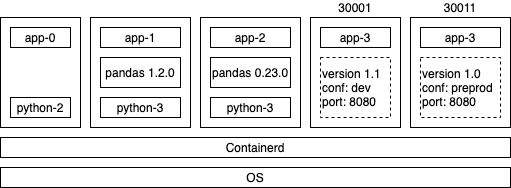

The diagram above was exported from draw.io. Its source (the exported page's mxGraphModel, read from the mxfile embedded in the PNG):
<mxGraphModel dx="1106" dy="900" grid="1" gridSize="10" guides="1" tooltips="1" connect="1" arrows="1" fold="1" page="1" pageScale="1" pageWidth="827" pageHeight="1169" math="0" shadow="0">
  <root>
    <mxCell id="0" />
    <mxCell id="1" parent="0" />
    <mxCell id="hOVafpg2AJc_vmhZ8kZM-2" value="Containerd" style="rounded=0;whiteSpace=wrap;html=1;" vertex="1" parent="1">
      <mxGeometry x="80" y="500" width="510" height="20" as="geometry" />
    </mxCell>
    <mxCell id="hOVafpg2AJc_vmhZ8kZM-4" value="" style="rounded=0;whiteSpace=wrap;html=1;" vertex="1" parent="1">
      <mxGeometry x="80" y="380" width="80" height="110" as="geometry" />
    </mxCell>
    <mxCell id="hOVafpg2AJc_vmhZ8kZM-5" value="python-2" style="rounded=0;whiteSpace=wrap;html=1;" vertex="1" parent="1">
      <mxGeometry x="90" y="460" width="60" height="20" as="geometry" />
    </mxCell>
    <mxCell id="hOVafpg2AJc_vmhZ8kZM-6" value="app-0" style="rounded=0;whiteSpace=wrap;html=1;" vertex="1" parent="1">
      <mxGeometry x="90" y="390" width="60" height="20" as="geometry" />
    </mxCell>
    <mxCell id="hOVafpg2AJc_vmhZ8kZM-8" value="" style="rounded=0;whiteSpace=wrap;html=1;" vertex="1" parent="1">
      <mxGeometry x="170" y="380" width="100" height="110" as="geometry" />
    </mxCell>
    <mxCell id="hOVafpg2AJc_vmhZ8kZM-9" value="python-3" style="rounded=0;whiteSpace=wrap;html=1;" vertex="1" parent="1">
      <mxGeometry x="180" y="460" width="80" height="20" as="geometry" />
    </mxCell>
    <mxCell id="hOVafpg2AJc_vmhZ8kZM-10" value="app-1" style="rounded=0;whiteSpace=wrap;html=1;" vertex="1" parent="1">
      <mxGeometry x="180" y="390" width="80" height="20" as="geometry" />
    </mxCell>
    <mxCell id="hOVafpg2AJc_vmhZ8kZM-11" value="OS" style="rounded=0;whiteSpace=wrap;html=1;" vertex="1" parent="1">
      <mxGeometry x="80" y="530" width="510" height="20" as="geometry" />
    </mxCell>
    <mxCell id="hOVafpg2AJc_vmhZ8kZM-12" value="30001" style="rounded=0;whiteSpace=wrap;html=1;labelPosition=center;verticalLabelPosition=top;align=center;verticalAlign=bottom;" vertex="1" parent="1">
      <mxGeometry x="390" y="380" width="90" height="110" as="geometry" />
    </mxCell>
    <mxCell id="hOVafpg2AJc_vmhZ8kZM-13" value="app-3" style="rounded=0;whiteSpace=wrap;html=1;" vertex="1" parent="1">
      <mxGeometry x="400" y="390" width="70" height="20" as="geometry" />
    </mxCell>
    <mxCell id="hOVafpg2AJc_vmhZ8kZM-14" value="version 1.1&lt;br&gt;conf: dev&lt;br&gt;port: 8080" style="rounded=0;whiteSpace=wrap;html=1;align=left;dashed=1;" vertex="1" parent="1">
      <mxGeometry x="400" y="420" width="70" height="60" as="geometry" />
    </mxCell>
    <mxCell id="hOVafpg2AJc_vmhZ8kZM-19" value="30011" style="rounded=0;whiteSpace=wrap;html=1;labelPosition=center;verticalLabelPosition=top;align=center;verticalAlign=bottom;" vertex="1" parent="1">
      <mxGeometry x="490" y="380" width="100" height="110" as="geometry" />
    </mxCell>
    <mxCell id="hOVafpg2AJc_vmhZ8kZM-20" value="app-3" style="rounded=0;whiteSpace=wrap;html=1;" vertex="1" parent="1">
      <mxGeometry x="500" y="390" width="80" height="20" as="geometry" />
    </mxCell>
    <mxCell id="hOVafpg2AJc_vmhZ8kZM-21" value="version 1.0&lt;br&gt;conf: preprod&lt;br&gt;port: 8080" style="rounded=0;whiteSpace=wrap;html=1;align=left;dashed=1;" vertex="1" parent="1">
      <mxGeometry x="500" y="420" width="80" height="60" as="geometry" />
    </mxCell>
    <mxCell id="hOVafpg2AJc_vmhZ8kZM-28" value="pandas 1.2.0" style="rounded=0;whiteSpace=wrap;html=1;fontSize=12;align=center;" vertex="1" parent="1">
      <mxGeometry x="180" y="420" width="80" height="30" as="geometry" />
    </mxCell>
    <mxCell id="hOVafpg2AJc_vmhZ8kZM-38" value="" style="rounded=0;whiteSpace=wrap;html=1;" vertex="1" parent="1">
      <mxGeometry x="280" y="380" width="100" height="110" as="geometry" />
    </mxCell>
    <mxCell id="hOVafpg2AJc_vmhZ8kZM-39" value="python-3" style="rounded=0;whiteSpace=wrap;html=1;" vertex="1" parent="1">
      <mxGeometry x="290" y="460" width="80" height="20" as="geometry" />
    </mxCell>
    <mxCell id="hOVafpg2AJc_vmhZ8kZM-40" value="app-2" style="rounded=0;whiteSpace=wrap;html=1;" vertex="1" parent="1">
      <mxGeometry x="290" y="390" width="80" height="20" as="geometry" />
    </mxCell>
    <mxCell id="hOVafpg2AJc_vmhZ8kZM-41" value="pandas 0.23.0" style="rounded=0;whiteSpace=wrap;html=1;fontSize=12;align=left;" vertex="1" parent="1">
      <mxGeometry x="290" y="420" width="80" height="30" as="geometry" />
    </mxCell>
  </root>
</mxGraphModel>